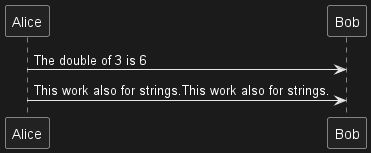

The diagram above was rendered by PlantUML. Its source (embedded in the PNG):
@startuml
!function $double($a) return $a + $a

Alice -> Bob : The double of 3 is $double(3)
Alice -> Bob : $double("This work also for strings.")
@enduml